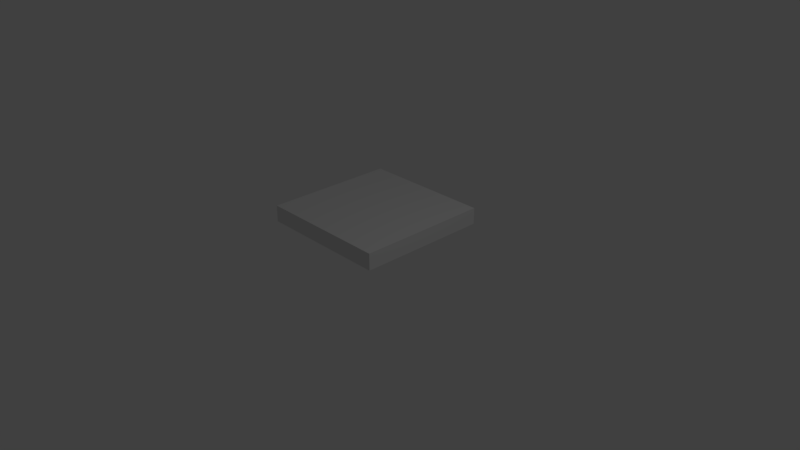 # Source: SM_Square_2x2x2.5.blend  (saved by Blender 2.78.0; exported with 4.5.12 LTS)
import bpy
from mathutils import Matrix  # noqa: F401  (used for matrix-valued properties, if any)

bpy.ops.wm.read_factory_settings(use_empty=True)
scene = bpy.context.scene
scene.name = 'Scene'

# ---- collections
col_collection_1 = bpy.data.collections.new('Collection 1'); scene.collection.children.link(col_collection_1)

# ---- world
world_world = bpy.data.worlds.new('World'); scene.world = world_world
world_world.color = (0.05088, 0.05088, 0.05088)
world_world.use_sun_shadow = False
world_world.sun_shadow_jitter_overblur = 0.0
world_world.cycles.sampling_method = 'MANUAL'

# ---- cameras
cam_camera = bpy.data.cameras.new('Camera')
cam_camera.clip_end = 100.0
cam_camera.lens = 35.0
cam_camera.sensor_width = 32.0
cam_camera.sensor_height = 18.0
cam_camera.ortho_scale = 7.314
cam_camera.dof.focus_distance = 0.0
cam_camera.dof.aperture_fstop = 128.0

# ---- lights
light_lamp = bpy.data.lights.new('Lamp', 'POINT')
light_lamp.transmission_factor = 0.0
light_lamp.cutoff_distance = 30.0
light_lamp.energy = 100.0
light_lamp.shadow_buffer_clip_start = 1.001
light_lamp.shadow_soft_size = 0.1
light_lamp.shadow_maximum_resolution = 0.006
light_lamp.use_absolute_resolution = True

# ---- meshes
me_vert = bpy.data.meshes.new('Vert')
me_vert.from_pydata([(0.0, 0.0, 0.0), (0.0, 2.0, 0.0), (-2.0, 2.0, 0.0), (-2.0, 0.0, 0.0), (0.0, 0.0, -0.25), (0.0, 2.0, -0.25), (-2.0, 2.0, -0.25), (-2.0, 0.0, -0.25)], [], [(0, 1, 2, 3), (4, 7, 6, 5), (1, 0, 4, 5), (0, 3, 7, 4), (2, 1, 5, 6), (3, 2, 6, 7)])
me_vert.use_remesh_preserve_volume = False
me_vert.use_remesh_preserve_attributes = False
me_vert.use_mirror_vertex_groups = False
me_vert.update()

# ---- objects
ob_sm_square_2x2x2_5 = bpy.data.objects.new('SM_Square_2x2x2.5', me_vert)
ob_lamp = bpy.data.objects.new('Lamp', light_lamp)
ob_camera = bpy.data.objects.new('Camera', cam_camera)

# ---- transforms, parenting, visibility, modifiers, constraints
ob_sm_square_2x2x2_5.location = (0.0, 0.0, 0.0)
ob_sm_square_2x2x2_5.lineart.crease_threshold = 0.0
ob_lamp.location = (4.076, 1.005, 5.904)
ob_lamp.rotation_euler = (0.6503, 0.05522, 1.866)
ob_lamp.lock_rotations_4d = False
ob_lamp.empty_display_type = 'ARROWS'
ob_lamp.color = (0.0, 0.0, 0.0, 0.0)
ob_lamp.lineart.crease_threshold = 0.0
ob_camera.location = (7.481, -6.508, 5.344)
ob_camera.rotation_euler = (1.109, 0.0, 0.8149)
ob_camera.lock_rotations_4d = False
ob_camera.empty_display_type = 'ARROWS'
ob_camera.color = (0.0, 0.0, 0.0, 0.0)
ob_camera.display_type = 'WIRE'
ob_camera.lineart.crease_threshold = 0.0

# ---- collection membership
col_collection_1.objects.link(ob_sm_square_2x2x2_5)
col_collection_1.objects.link(ob_lamp)
col_collection_1.objects.link(ob_camera)

# ---- scene / render settings (as saved in the file)
scene.camera = ob_camera
scene.frame_start = 1; scene.frame_end = 250; scene.frame_set(1)
scene.render.engine = 'BLENDER_EEVEE_NEXT'
scene.render.resolution_percentage = 50
scene.render.dither_intensity = 0.0
scene.cycles.use_denoising = False
scene.cycles.samples = 128
scene.cycles.sampling_pattern = 'TABULATED_SOBOL'
scene.cycles.light_sampling_threshold = 0.0
scene.cycles.use_adaptive_sampling = False
scene.cycles.use_light_tree = False
scene.cycles.blur_glossy = 0.0
scene.cycles.sample_clamp_indirect = 0.0
scene.view_settings.view_transform = 'Standard'
bpy.context.view_layer.update()
